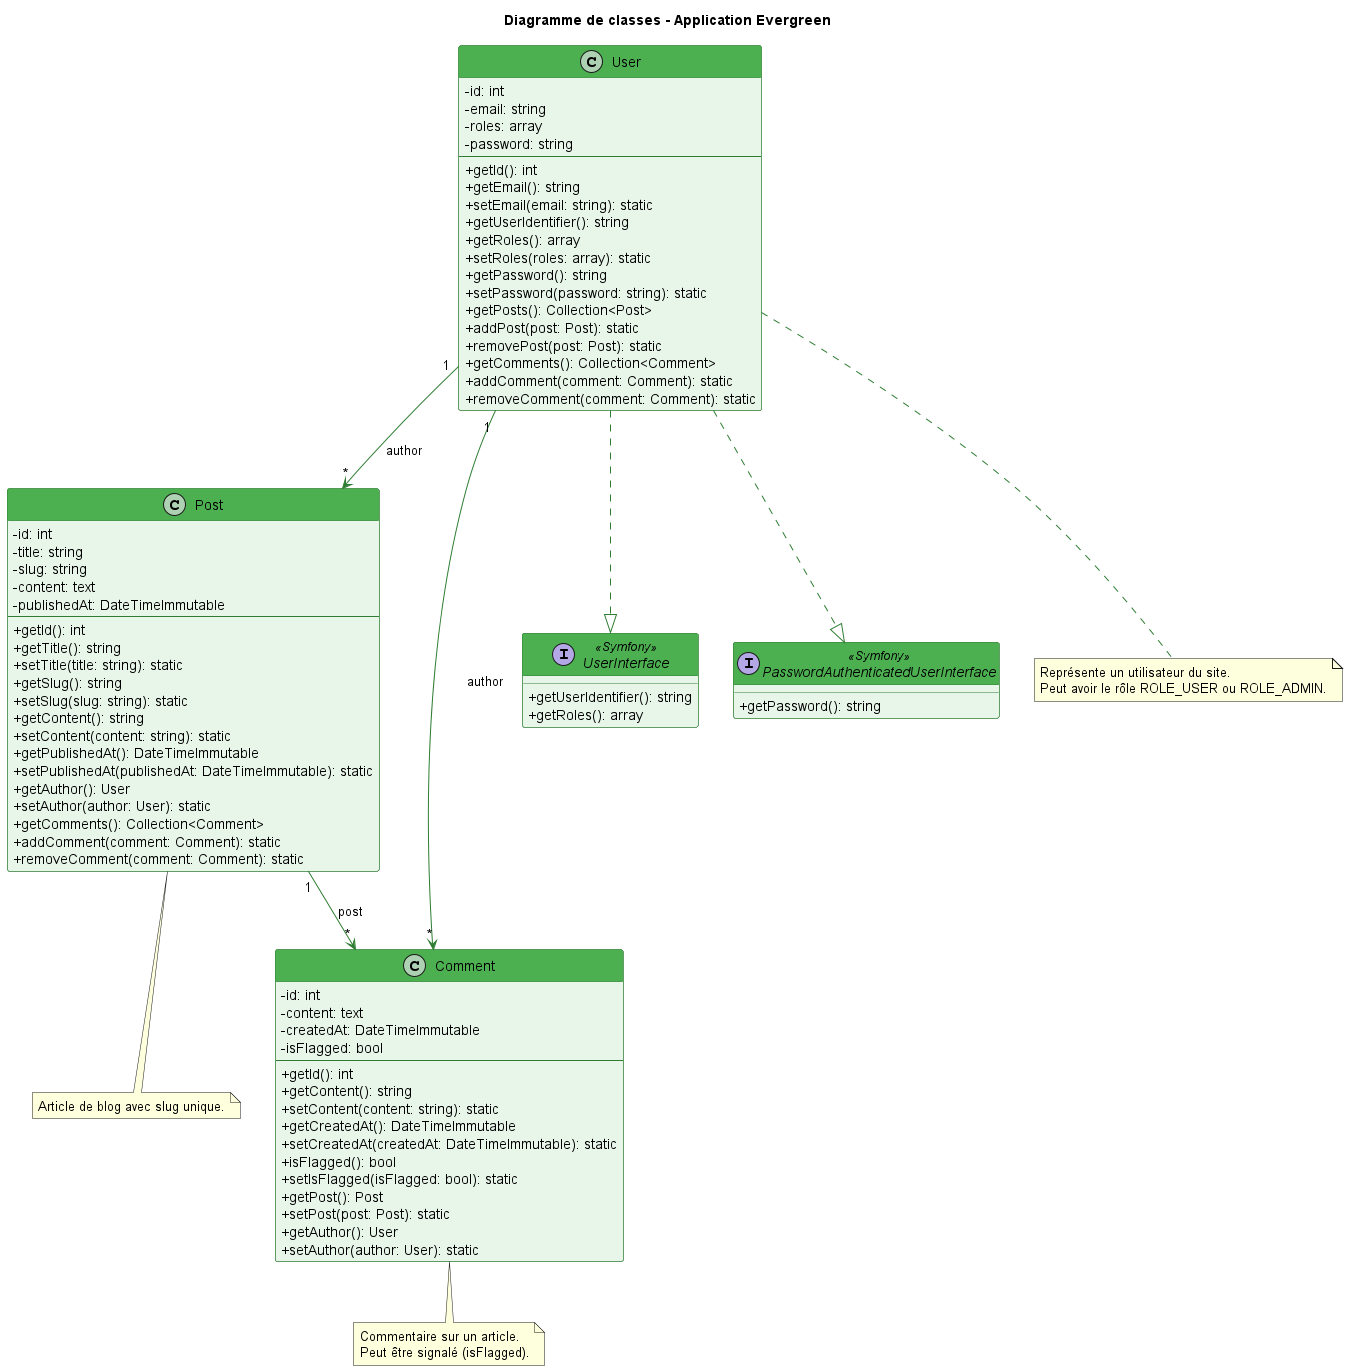

The diagram above was rendered by PlantUML. Its source (embedded in the PNG):
@startuml Diagramme de classes - Evergreen

skinparam classAttributeIconSize 0
skinparam class {
    BackgroundColor #E8F5E9
    BorderColor #2E7D32
    ArrowColor #2E7D32
    HeaderBackgroundColor #4CAF50
}

title Diagramme de classes - Application Evergreen

class User {
    -id: int
    -email: string
    -roles: array
    -password: string
    --
    +getId(): int
    +getEmail(): string
    +setEmail(email: string): static
    +getUserIdentifier(): string
    +getRoles(): array
    +setRoles(roles: array): static
    +getPassword(): string
    +setPassword(password: string): static
    +getPosts(): Collection<Post>
    +addPost(post: Post): static
    +removePost(post: Post): static
    +getComments(): Collection<Comment>
    +addComment(comment: Comment): static
    +removeComment(comment: Comment): static
}

class Post {
    -id: int
    -title: string
    -slug: string
    -content: text
    -publishedAt: DateTimeImmutable
    --
    +getId(): int
    +getTitle(): string
    +setTitle(title: string): static
    +getSlug(): string
    +setSlug(slug: string): static
    +getContent(): string
    +setContent(content: string): static
    +getPublishedAt(): DateTimeImmutable
    +setPublishedAt(publishedAt: DateTimeImmutable): static
    +getAuthor(): User
    +setAuthor(author: User): static
    +getComments(): Collection<Comment>
    +addComment(comment: Comment): static
    +removeComment(comment: Comment): static
}

class Comment {
    -id: int
    -content: text
    -createdAt: DateTimeImmutable
    -isFlagged: bool
    --
    +getId(): int
    +getContent(): string
    +setContent(content: string): static
    +getCreatedAt(): DateTimeImmutable
    +setCreatedAt(createdAt: DateTimeImmutable): static
    +isFlagged(): bool
    +setIsFlagged(isFlagged: bool): static
    +getPost(): Post
    +setPost(post: Post): static
    +getAuthor(): User
    +setAuthor(author: User): static
}

interface UserInterface <<Symfony>> {
    +getUserIdentifier(): string
    +getRoles(): array
}

interface PasswordAuthenticatedUserInterface <<Symfony>> {
    +getPassword(): string
}

User ..|> UserInterface
User ..|> PasswordAuthenticatedUserInterface

User "1" --> "*" Post : author
User "1" --> "*" Comment : author
Post "1" --> "*" Comment : post

note bottom of User
  Représente un utilisateur du site.
  Peut avoir le rôle ROLE_USER ou ROLE_ADMIN.
end note

note bottom of Post
  Article de blog avec slug unique.
end note

note bottom of Comment
  Commentaire sur un article.
  Peut être signalé (isFlagged).
end note

@enduml